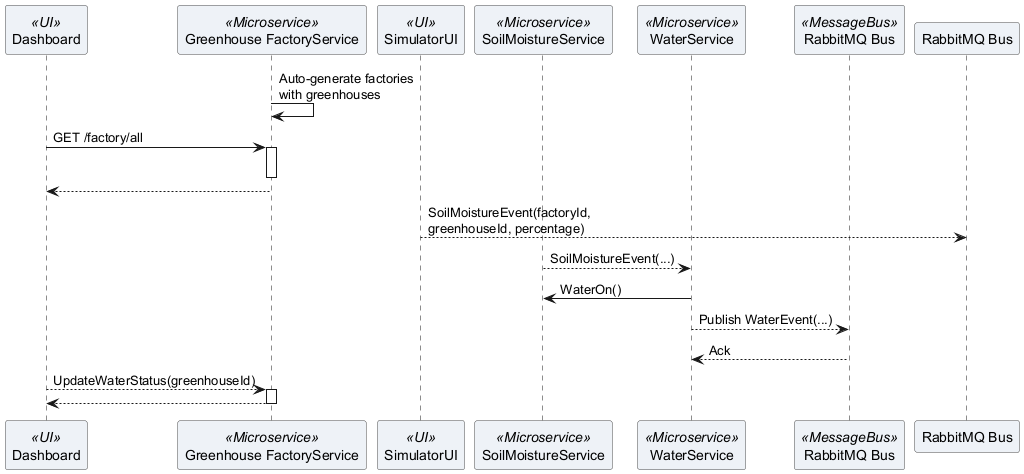

The diagram above was rendered by PlantUML. Its source (embedded in the PNG):
@startuml
skinparam sequence {
    ParticipantBackgroundColor #eef2f7
    ParticipantBorderColor #4a4a4a
    ActorBorderColor #4a4a4a
    ActorBackgroundColor #eef2f7
}

participant Dashboard <<UI>>
participant "Greenhouse FactoryService" as FactoryService <<Microservice>>
participant SimulatorUI <<UI>>
participant SoilMoistureService <<Microservice>>
participant WaterService <<Microservice>>
participant "RabbitMQ Bus" as MessageBus <<MessageBus>>

' --- Init factories ---
FactoryService -> FactoryService: Auto-generate factories\nwith greenhouses

Dashboard -> FactoryService: GET /factory/all

activate FactoryService
deactivate FactoryService

FactoryService --> Dashboard
deactivate FactoryService


' --- Moisture events ---
SimulatorUI --> "RabbitMQ Bus": SoilMoistureEvent(factoryId,\ngreenhouseId, percentage)
SoilMoistureService --> WaterService: SoilMoistureEvent(...)
WaterService -> SoilMoistureService: WaterOn()

' --- Publish water event ---
WaterService --> MessageBus: Publish WaterEvent(...)
MessageBus --> WaterService: Ack


' --- Update water status ---
Dashboard --> FactoryService: UpdateWaterStatus(greenhouseId)
activate FactoryService
FactoryService --> Dashboard
deactivate FactoryService

@enduml